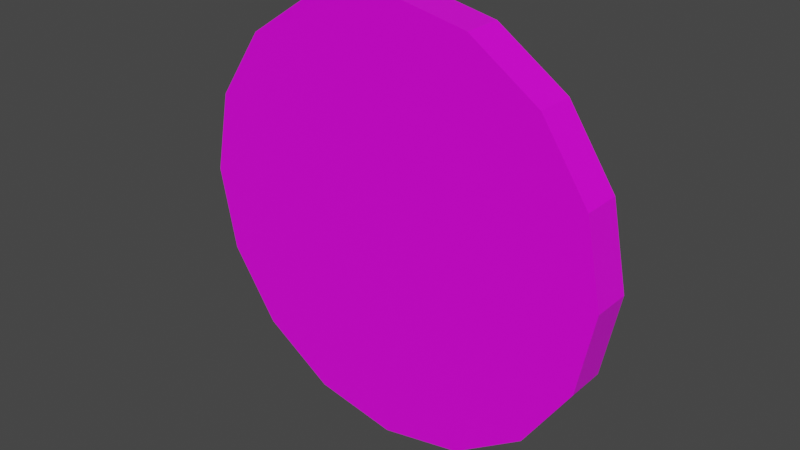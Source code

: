 # Source: Destroyer.blend  (saved by Blender 2.93.20; exported with 4.5.12 LTS)
import bpy
from mathutils import Matrix  # noqa: F401  (used for matrix-valued properties, if any)

bpy.ops.wm.read_factory_settings(use_empty=True)
scene = bpy.context.scene
scene.name = 'Scene'

# ---- collections
col_collection = bpy.data.collections.new('Collection'); scene.collection.children.link(col_collection)

# ---- images (referenced by path relative to the original .blend; pixels are not part of the script)
import os
ASSET_DIR = os.environ.get("B2B_ASSET_DIR", "")  # directory of the original .blend (textures are referenced by path, not embedded)
HERE = os.path.dirname(os.path.abspath(__file__))  # packed textures are extracted next to this script under _unpacked/

def load_image(name, relpath, width, height, colorspace="sRGB"):
    """Load a texture the original file referenced (path relative to the .blend, or extracted next to this script)."""
    p = next((c for c in (os.path.join(HERE, relpath), os.path.join(ASSET_DIR, relpath)) if relpath and os.path.exists(c)), "")
    if p:
        img = bpy.data.images.load(p, check_existing=True)
        img.name = name
    else:  # same state as the original file: an image datablock whose file is absent (Cycles renders it pink)
        img = bpy.data.images.new(name, width, height)
        img.source = "FILE"
        img.filepath = "//" + (relpath or name)
    img.colorspace_settings.name = colorspace
    return img
img_destroyer_texture_psd = load_image('Destroyer Texture.psd', 'Texture/Destroyer Texture.psd', 1024, 1024, 'sRGB')

# ---- materials (node trees are filled in below, after node groups)
mat_destroyer_mat = bpy.data.materials.new('Destroyer Mat')
mat_destroyer_mat.alpha_threshold = 0.0
mat_destroyer_mat.use_transparent_shadow = False
mat_destroyer_mat.line_color = (0.0, 0.0, 0.0, 1.0)

# ---- material node trees
mat_destroyer_mat.use_nodes = True; mat_destroyer_mat.node_tree.nodes.clear()
_N = mat_destroyer_mat.node_tree.nodes; _L = mat_destroyer_mat.node_tree.links
n0 = _N.new('ShaderNodeOutputMaterial'); n0.name = 'Material Output'; n0.location = (300, 300)
n1 = _N.new('ShaderNodeBsdfPrincipled'); n1.name = 'Principled BSDF'; n1.location = (10, 300)
n1.distribution = 'GGX'
n1.subsurface_method = 'BURLEY'
n1.inputs[2].default_value = 0.4
n1.inputs[3].default_value = 1.45
n1.inputs[27].default_value = (0.0, 0.0, 0.0, 1.0)
n1.inputs[28].default_value = 1.0
n2 = _N.new('ShaderNodeTexImage'); n2.name = 'Image Texture'; n2.location = (-318, 359)
n2.image = img_destroyer_texture_psd
_L.new(n1.outputs[0], n0.inputs[0])
_L.new(n2.outputs[0], n1.inputs[0])
n0.is_active_output = True

# ---- world
world_world = bpy.data.worlds.new('World'); scene.world = world_world
world_world.use_nodes = True; world_world.node_tree.nodes.clear()
_N = world_world.node_tree.nodes; _L = world_world.node_tree.links
n0 = _N.new('ShaderNodeOutputWorld'); n0.name = 'World Output'; n0.location = (300, 300)
n1 = _N.new('ShaderNodeBackground'); n1.name = 'Background'; n1.location = (10, 300)
n1.inputs[0].default_value = (0.05088, 0.05088, 0.05088, 1.0)
_L.new(n1.outputs[0], n0.inputs[0])
n0.is_active_output = True
world_world.color = (0.05088, 0.05088, 0.05088)
world_world.use_sun_shadow = False
world_world.sun_shadow_jitter_overblur = 0.0

# ---- meshes
me_cylinder = bpy.data.meshes.new('Cylinder')
me_cylinder.from_pydata([(1.272e-09, 0.01369, 1.447e-09), (1.272e-09, -0.01369, 2.499e-10), (0.0, 0.01369, 0.1518), (0.05809, 0.01369, 0.1403), (0.05809, -0.01369, 0.1403), (0.0, -0.01369, 0.1518), (0.1073, 0.01369, 0.1073), (0.1073, -0.01369, 0.1073), (0.1403, 0.01369, 0.05809), (0.1403, -0.01369, 0.05809), (0.1518, 0.01369, -6.037e-09), (0.1518, -0.01369, -7.234e-09), (0.1403, 0.01369, -0.05809), (0.1403, -0.01369, -0.05809), (0.1073, 0.01369, -0.1073), (0.1073, -0.01369, -0.1073), (0.05809, 0.01369, -0.1403), (0.05809, -0.01369, -0.1403), (-1.327e-08, 0.01369, -0.1518), (-1.327e-08, -0.01369, -0.1518), (-0.05809, 0.01369, -0.1403), (-0.05809, -0.01369, -0.1403), (-0.1073, 0.01369, -0.1073), (-0.1073, -0.01369, -0.1073), (-0.1403, 0.01369, -0.05809), (-0.1403, -0.01369, -0.05809), (-0.1518, 0.01369, 2.409e-09), (-0.1518, -0.01369, 1.212e-09), (-0.1403, 0.01369, 0.05809), (-0.1403, -0.01369, 0.05809), (-0.1073, 0.01369, 0.1073), (-0.1073, -0.01369, 0.1073), (-0.05809, 0.01369, 0.1403), (-0.05809, -0.01369, 0.1403), (-1.331e-09, 0.01369, 0.1323), (0.05064, 0.01369, 0.1223), (0.05064, -0.01369, 0.1223), (-1.331e-09, -0.01369, 0.1323), (0.09358, 0.01369, 0.09358), (0.09358, -0.01369, 0.09358), (0.1223, 0.01369, 0.05064), (0.1223, -0.01369, 0.05064), (0.1323, 0.01369, -6.925e-09), (0.1323, -0.01369, -8.121e-09), (0.1223, 0.01369, -0.05064), (0.1223, -0.01369, -0.05064), (0.09358, 0.01369, -0.09358), (0.09358, -0.01369, -0.09358), (0.05064, 0.01369, -0.1223), (0.05064, -0.01369, -0.1223), (-1.194e-08, 0.01369, -0.1323), (-1.194e-08, -0.01369, -0.1323), (-0.05064, 0.01369, -0.1223), (-0.05064, -0.01369, -0.1223), (-0.09358, 0.01369, -0.09358), (-0.09358, -0.01369, -0.09358), (-0.1223, 0.01369, -0.05064), (-0.1223, -0.01369, -0.05064), (-0.1323, 0.01369, 1.077e-09), (-0.1323, -0.01369, -1.192e-10), (-0.1223, 0.01369, 0.05064), (-0.1223, -0.01369, 0.05064), (-0.09358, 0.01369, 0.09358), (-0.09358, -0.01369, 0.09358), (-0.05064, 0.01369, 0.1223), (-0.05064, -0.01369, 0.1223)], [], [(2, 5, 4, 3), (3, 4, 7, 6), (6, 7, 9, 8), (8, 9, 11, 10), (10, 11, 13, 12), (12, 13, 15, 14), (14, 15, 17, 16), (16, 17, 19, 18), (18, 19, 21, 20), (20, 21, 23, 22), (22, 23, 25, 24), (24, 25, 27, 26), (26, 27, 29, 28), (28, 29, 31, 30), (30, 31, 33, 32), (32, 33, 5, 2), (35, 34, 2, 3), (37, 36, 4, 5), (38, 35, 3, 6), (36, 39, 7, 4), (40, 38, 6, 8), (39, 41, 9, 7), (42, 40, 8, 10), (41, 43, 11, 9), (44, 42, 10, 12), (43, 45, 13, 11), (46, 44, 12, 14), (45, 47, 15, 13), (48, 46, 14, 16), (47, 49, 17, 15), (50, 48, 16, 18), (49, 51, 19, 17), (52, 50, 18, 20), (51, 53, 21, 19), (54, 52, 20, 22), (53, 55, 23, 21), (56, 54, 22, 24), (55, 57, 25, 23), (58, 56, 24, 26), (57, 59, 27, 25), (60, 58, 26, 28), (59, 61, 29, 27), (62, 60, 28, 30), (61, 63, 31, 29), (64, 62, 30, 32), (63, 65, 33, 31), (34, 64, 32, 2), (65, 37, 5, 33), (0, 34, 35), (1, 36, 37), (0, 35, 38), (1, 39, 36), (0, 38, 40), (1, 41, 39), (0, 40, 42), (1, 43, 41), (0, 42, 44), (1, 45, 43), (0, 44, 46), (1, 47, 45), (0, 46, 48), (1, 49, 47), (0, 48, 50), (1, 51, 49), (0, 50, 52), (1, 53, 51), (0, 52, 54), (1, 55, 53), (0, 54, 56), (1, 57, 55), (0, 56, 58), (1, 59, 57), (0, 58, 60), (1, 61, 59), (0, 60, 62), (1, 63, 61), (0, 62, 64), (1, 65, 63), (0, 64, 34), (1, 37, 65)])
_uv = me_cylinder.uv_layers.new(name='UVMap')
_uv.uv.foreach_set('vector', [0.5048, 0.8644, 0.5048, 0.9653, 0.2907, 0.9653, 0.2907, 0.8644, 0.2907, 0.8644, 0.2907, 0.9653, 0.1093, 0.9653, 0.1093, 0.8644, 0.9003, 0.8644, 0.9003, 0.9653, 0.7188, 0.9653, 0.7188, 0.8644, 0.7188, 0.8644, 0.7188, 0.9653, 0.5048, 0.9653, 0.5048, 0.8644, 0.5048, 0.8644, 0.5048, 0.9653, 0.2907, 0.9653, 0.2907, 0.8644, 0.2907, 0.8644, 0.2907, 0.9653, 0.1093, 0.9653, 0.1093, 0.8644, 0.1093, 0.8644, 0.1093, 0.9653, 0.2907, 0.9653, 0.2907, 0.8644, 0.2907, 0.8644, 0.2907, 0.9653, 0.5048, 0.9653, 0.5048, 0.8644, 0.5048, 0.8644, 0.5048, 0.9653, 0.7188, 0.9653, 0.7188, 0.8644, 0.7188, 0.8644, 0.7188, 0.9653, 0.9003, 0.9653, 0.9003, 0.8644, 0.1093, 0.8644, 0.1093, 0.9653, 0.2907, 0.9653, 0.2907, 0.8644, 0.2907, 0.8644, 0.2907, 0.9653, 0.5048, 0.9653, 0.5048, 0.8644, 0.5048, 0.8644, 0.5048, 0.9653, 0.7188, 0.9653, 0.7188, 0.8644, 0.7188, 0.8644, 0.7188, 0.9653, 0.9003, 0.9653, 0.9003, 0.8644, 0.9003, 0.8644, 0.9003, 0.9653, 0.7188, 0.9653, 0.7188, 0.8644, 0.7188, 0.8644, 0.7188, 0.9653, 0.5048, 0.9653, 0.5048, 0.8644, 0.6365, 0.0944, 0.5, 0.06724, 0.5, 0.01474, 0.6566, 0.0459, 0.5, 0.7808, 0.6365, 0.7537, 0.6566, 0.8022, 0.5, 0.8333, 0.7523, 0.1717, 0.6365, 0.0944, 0.6566, 0.0459, 0.7894, 0.1346, 0.6365, 0.7537, 0.7523, 0.6763, 0.7894, 0.7135, 0.6566, 0.8022, 0.8296, 0.2875, 0.7523, 0.1717, 0.7894, 0.1346, 0.8781, 0.2674, 0.7523, 0.6763, 0.8296, 0.5606, 0.8781, 0.5807, 0.7894, 0.7135, 0.8568, 0.424, 0.8296, 0.2875, 0.8781, 0.2674, 0.9093, 0.424, 0.8296, 0.5606, 0.8568, 0.424, 0.9093, 0.424, 0.8781, 0.5807, 0.8296, 0.5606, 0.8568, 0.424, 0.9093, 0.424, 0.8781, 0.5807, 0.8568, 0.424, 0.8296, 0.2875, 0.8781, 0.2674, 0.9093, 0.424, 0.7523, 0.6763, 0.8296, 0.5606, 0.8781, 0.5807, 0.7894, 0.7135, 0.8296, 0.2875, 0.7523, 0.1717, 0.7894, 0.1346, 0.8781, 0.2674, 0.6365, 0.7537, 0.7523, 0.6763, 0.7894, 0.7135, 0.6566, 0.8022, 0.7523, 0.1717, 0.6365, 0.0944, 0.6566, 0.0459, 0.7894, 0.1346, 0.5, 0.7808, 0.6365, 0.7537, 0.6566, 0.8022, 0.5, 0.8333, 0.6365, 0.0944, 0.5, 0.06724, 0.5, 0.01474, 0.6566, 0.0459, 0.3635, 0.7537, 0.5, 0.7808, 0.5, 0.8333, 0.3434, 0.8022, 0.5, 0.06724, 0.3635, 0.0944, 0.3434, 0.0459, 0.5, 0.01474, 0.2477, 0.6763, 0.3635, 0.7537, 0.3434, 0.8022, 0.2106, 0.7135, 0.3635, 0.0944, 0.2477, 0.1717, 0.2106, 0.1346, 0.3434, 0.0459, 0.1704, 0.5606, 0.2477, 0.6763, 0.2106, 0.7135, 0.1219, 0.5807, 0.2477, 0.1717, 0.1704, 0.2875, 0.1219, 0.2674, 0.2106, 0.1346, 0.1432, 0.424, 0.1704, 0.5606, 0.1219, 0.5807, 0.0907, 0.424, 0.1704, 0.2875, 0.1432, 0.424, 0.0907, 0.424, 0.1219, 0.2674, 0.1704, 0.2875, 0.1432, 0.424, 0.0907, 0.424, 0.1219, 0.2674, 0.1432, 0.424, 0.1704, 0.5606, 0.1219, 0.5807, 0.0907, 0.424, 0.2477, 0.1717, 0.1704, 0.2875, 0.1219, 0.2674, 0.2106, 0.1346, 0.1704, 0.5606, 0.2477, 0.6763, 0.2106, 0.7135, 0.1219, 0.5807, 0.3635, 0.0944, 0.2477, 0.1717, 0.2106, 0.1346, 0.3434, 0.0459, 0.2477, 0.6763, 0.3635, 0.7537, 0.3434, 0.8022, 0.2106, 0.7135, 0.5, 0.06724, 0.3635, 0.0944, 0.3434, 0.0459, 0.5, 0.01474, 0.3635, 0.7537, 0.5, 0.7808, 0.5, 0.8333, 0.3434, 0.8022, 0.5, 0.424, 0.5, 0.06724, 0.6365, 0.0944, 0.5, 0.424, 0.6365, 0.7537, 0.5, 0.7808, 0.5, 0.424, 0.6365, 0.0944, 0.7523, 0.1717, 0.5, 0.424, 0.7523, 0.6763, 0.6365, 0.7537, 0.5, 0.424, 0.7523, 0.1717, 0.8296, 0.2875, 0.5, 0.424, 0.8296, 0.5606, 0.7523, 0.6763, 0.5, 0.424, 0.8296, 0.2875, 0.8568, 0.424, 0.5, 0.424, 0.8568, 0.424, 0.8296, 0.5606, 0.5, 0.424, 0.8568, 0.424, 0.8296, 0.5606, 0.5, 0.424, 0.8296, 0.2875, 0.8568, 0.424, 0.5, 0.424, 0.8296, 0.5606, 0.7523, 0.6763, 0.5, 0.424, 0.7523, 0.1717, 0.8296, 0.2875, 0.5, 0.424, 0.7523, 0.6763, 0.6365, 0.7537, 0.5, 0.424, 0.6365, 0.0944, 0.7523, 0.1717, 0.5, 0.424, 0.6365, 0.7537, 0.5, 0.7808, 0.5, 0.424, 0.5, 0.06724, 0.6365, 0.0944, 0.5, 0.424, 0.5, 0.7808, 0.3635, 0.7537, 0.5, 0.424, 0.3635, 0.0944, 0.5, 0.06724, 0.5, 0.424, 0.3635, 0.7537, 0.2477, 0.6763, 0.5, 0.424, 0.2477, 0.1717, 0.3635, 0.0944, 0.5, 0.424, 0.2477, 0.6763, 0.1704, 0.5606, 0.5, 0.424, 0.1704, 0.2875, 0.2477, 0.1717, 0.5, 0.424, 0.1704, 0.5606, 0.1432, 0.424, 0.5, 0.424, 0.1432, 0.424, 0.1704, 0.2875, 0.5, 0.424, 0.1432, 0.424, 0.1704, 0.2875, 0.5, 0.424, 0.1704, 0.5606, 0.1432, 0.424, 0.5, 0.424, 0.1704, 0.2875, 0.2477, 0.1717, 0.5, 0.424, 0.2477, 0.6763, 0.1704, 0.5606, 0.5, 0.424, 0.2477, 0.1717, 0.3635, 0.0944, 0.5, 0.424, 0.3635, 0.7537, 0.2477, 0.6763, 0.5, 0.424, 0.3635, 0.0944, 0.5, 0.06724, 0.5, 0.424, 0.5, 0.7808, 0.3635, 0.7537])
me_cylinder.materials.append(mat_destroyer_mat)
me_cylinder.use_remesh_fix_poles = True
me_cylinder.use_remesh_preserve_attributes = False
me_cylinder.update()

# ---- objects
ob_destroyer = bpy.data.objects.new('Destroyer', me_cylinder)

# ---- transforms, parenting, visibility, modifiers, constraints
ob_destroyer.location = (0.0, 0.0, 0.0)

# ---- collection membership
col_collection.objects.link(ob_destroyer)

# ---- scene / render settings (as saved in the file)
scene.frame_start = 1; scene.frame_end = 250; scene.frame_set(1)
scene.render.engine = 'BLENDER_EEVEE_NEXT'
scene.cycles.use_denoising = False
scene.cycles.samples = 128
scene.cycles.sampling_pattern = 'TABULATED_SOBOL'
scene.cycles.use_adaptive_sampling = False
scene.cycles.use_light_tree = False
scene.view_settings.view_transform = 'Filmic'
bpy.context.view_layer.update()

# ---- added for rendering (the .blend has no active camera and no usable light): camera, sun
cam_auto = bpy.data.cameras.new('AutoCamera')
cam_auto.lens = 50.0
cam_auto.sensor_width = 36.0
cam_auto.clip_end = 1000.0
ob_auto_camera = bpy.data.objects.new('AutoCamera', cam_auto)
scene.collection.objects.link(ob_auto_camera)
ob_auto_camera.location = (0.398075, -0.477691, 0.31846)
ob_auto_camera.rotation_euler = (1.09748, -7.21219e-08, 0.694738)
scene.camera = ob_auto_camera
light_auto_sun = bpy.data.lights.new('AutoSun', 'SUN')
light_auto_sun.energy = 3.0
light_auto_sun.angle = 0.0523599
ob_auto_sun = bpy.data.objects.new('AutoSun', light_auto_sun)
scene.collection.objects.link(ob_auto_sun)
ob_auto_sun.rotation_euler = (0.872665, 0.174533, 0.523599)
bpy.context.view_layer.update()
